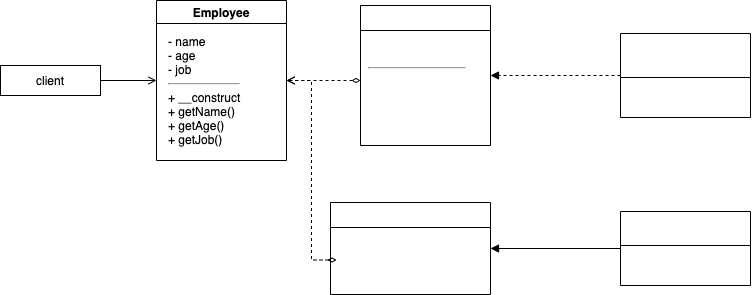

The diagram above was exported from draw.io. Its source (the exported page's mxGraphModel, read from the mxfile embedded in the PNG):
<mxGraphModel dx="615" dy="398" grid="1" gridSize="10" guides="1" tooltips="1" connect="1" arrows="1" fold="1" page="1" pageScale="1" pageWidth="827" pageHeight="1169" math="0" shadow="0">
  <root>
    <mxCell id="0" />
    <mxCell id="1" parent="0" />
    <mxCell id="23" style="edgeStyle=orthogonalEdgeStyle;rounded=0;orthogonalLoop=1;jettySize=auto;html=1;fontColor=#FFFFFF;startArrow=none;startFill=0;endArrow=open;endFill=0;entryX=0;entryY=0.5;entryDx=0;entryDy=0;" edge="1" parent="1" source="2" target="3">
      <mxGeometry relative="1" as="geometry">
        <mxPoint x="200" y="135" as="targetPoint" />
      </mxGeometry>
    </mxCell>
    <mxCell id="2" value="client" style="whiteSpace=wrap;html=1;" vertex="1" parent="1">
      <mxGeometry x="40" y="125" width="100" height="30" as="geometry" />
    </mxCell>
    <mxCell id="3" value="Employee" style="swimlane;" vertex="1" parent="1">
      <mxGeometry x="196" y="60" width="130" height="160" as="geometry" />
    </mxCell>
    <mxCell id="4" value="&lt;div style=&quot;&quot;&gt;&lt;span&gt;- name&lt;/span&gt;&lt;/div&gt;&lt;div style=&quot;&quot;&gt;&lt;span&gt;- age&lt;/span&gt;&lt;/div&gt;&lt;div style=&quot;&quot;&gt;&lt;span&gt;- job&lt;/span&gt;&lt;/div&gt;&lt;hr id=&quot;null&quot; style=&quot;&quot;&gt;&lt;div style=&quot;&quot;&gt;&lt;span&gt;+ __construct&lt;/span&gt;&lt;/div&gt;&lt;div style=&quot;&quot;&gt;&lt;span&gt;+ getName()&lt;/span&gt;&lt;/div&gt;&lt;div style=&quot;&quot;&gt;&lt;span&gt;+ getAge()&lt;/span&gt;&lt;/div&gt;&lt;div style=&quot;&quot;&gt;&lt;span&gt;+ getJob()&lt;/span&gt;&lt;/div&gt;" style="text;html=1;strokeColor=none;fillColor=none;align=left;verticalAlign=middle;whiteSpace=wrap;rounded=0;" vertex="1" parent="1">
      <mxGeometry x="206" y="90" width="100" height="120" as="geometry" />
    </mxCell>
    <mxCell id="13" style="edgeStyle=orthogonalEdgeStyle;rounded=0;orthogonalLoop=1;jettySize=auto;html=1;dashed=1;fontColor=#FFFFFF;startArrow=diamondThin;startFill=0;endArrow=open;endFill=0;entryX=1;entryY=0.5;entryDx=0;entryDy=0;" edge="1" parent="1" target="3">
      <mxGeometry relative="1" as="geometry">
        <mxPoint x="330" y="134" as="targetPoint" />
        <mxPoint x="400" y="140" as="sourcePoint" />
      </mxGeometry>
    </mxCell>
    <mxCell id="14" value="依存" style="edgeLabel;html=1;align=center;verticalAlign=middle;resizable=0;points=[];fontColor=#FFFFFF;" vertex="1" connectable="0" parent="13">
      <mxGeometry x="0.3912" y="2" relative="1" as="geometry">
        <mxPoint x="11" y="-16" as="offset" />
      </mxGeometry>
    </mxCell>
    <mxCell id="5" value="Employees" style="swimlane;fontColor=#FFFFFF;startSize=25;" vertex="1" parent="1">
      <mxGeometry x="400" y="65" width="130" height="140" as="geometry" />
    </mxCell>
    <mxCell id="6" value="&lt;font style=&quot;font-size: 12px&quot;&gt;- employees&lt;br&gt;&lt;hr id=&quot;null&quot;&gt;+ __construct&lt;br&gt;+ add( Employee )&lt;br&gt;+ getIterator()&lt;br&gt;&lt;/font&gt;" style="text;html=1;strokeColor=none;fillColor=none;align=left;verticalAlign=top;whiteSpace=wrap;rounded=0;fontColor=#FFFFFF;labelBackgroundColor=none;" vertex="1" parent="5">
      <mxGeometry x="6" y="35" width="106" height="76" as="geometry" />
    </mxCell>
    <mxCell id="9" style="edgeStyle=orthogonalEdgeStyle;rounded=0;orthogonalLoop=1;jettySize=auto;html=1;entryX=1;entryY=0.5;entryDx=0;entryDy=0;fontColor=#FFFFFF;dashed=1;endArrow=block;endFill=1;" edge="1" parent="1" source="7" target="5">
      <mxGeometry relative="1" as="geometry" />
    </mxCell>
    <mxCell id="10" value="implements" style="edgeLabel;html=1;align=center;verticalAlign=middle;resizable=0;points=[];fontColor=#FFFFFF;" vertex="1" connectable="0" parent="9">
      <mxGeometry y="-3" relative="1" as="geometry">
        <mxPoint y="-9" as="offset" />
      </mxGeometry>
    </mxCell>
    <mxCell id="7" value="&lt;&lt;Interface&gt;&gt;&#10;IteratorAggregate" style="swimlane;fontColor=#FFFFFF;startSize=44;" vertex="1" parent="1">
      <mxGeometry x="660" y="93" width="130" height="84" as="geometry" />
    </mxCell>
    <mxCell id="8" value="&lt;font style=&quot;font-size: 12px&quot;&gt;getIterator&lt;/font&gt;" style="text;html=1;strokeColor=none;fillColor=none;align=left;verticalAlign=middle;whiteSpace=wrap;rounded=0;fontColor=#FFFFFF;labelBackgroundColor=none;" vertex="1" parent="7">
      <mxGeometry x="14" y="54" width="96" height="20" as="geometry" />
    </mxCell>
    <mxCell id="15" value="SalesmanIterator" style="swimlane;fontColor=#FFFFFF;startSize=25;" vertex="1" parent="1">
      <mxGeometry x="370" y="262" width="160" height="92" as="geometry" />
    </mxCell>
    <mxCell id="16" value="&lt;font style=&quot;font-size: 12px&quot;&gt;+ __construct( Iterator )&lt;br&gt;+ accept()&lt;br&gt;&lt;/font&gt;" style="text;html=1;strokeColor=none;fillColor=none;align=left;verticalAlign=top;whiteSpace=wrap;rounded=0;fontColor=#FFFFFF;labelBackgroundColor=none;" vertex="1" parent="15">
      <mxGeometry x="6" y="35" width="144" height="45" as="geometry" />
    </mxCell>
    <mxCell id="17" style="edgeStyle=orthogonalEdgeStyle;rounded=0;orthogonalLoop=1;jettySize=auto;html=1;entryX=1;entryY=0.5;entryDx=0;entryDy=0;fontColor=#FFFFFF;endArrow=block;endFill=1;" edge="1" source="19" target="15" parent="1">
      <mxGeometry relative="1" as="geometry" />
    </mxCell>
    <mxCell id="18" value="extends" style="edgeLabel;html=1;align=center;verticalAlign=middle;resizable=0;points=[];fontColor=#FFFFFF;" vertex="1" connectable="0" parent="17">
      <mxGeometry y="-3" relative="1" as="geometry">
        <mxPoint y="-9" as="offset" />
      </mxGeometry>
    </mxCell>
    <mxCell id="19" value="FilterIterator" style="swimlane;fontColor=#FFFFFF;startSize=34;" vertex="1" parent="1">
      <mxGeometry x="660" y="271" width="130" height="74" as="geometry" />
    </mxCell>
    <mxCell id="20" value="&lt;font style=&quot;font-size: 12px&quot;&gt;getIterator&lt;/font&gt;" style="text;html=1;strokeColor=none;fillColor=none;align=left;verticalAlign=middle;whiteSpace=wrap;rounded=0;fontColor=#FFFFFF;labelBackgroundColor=none;" vertex="1" parent="19">
      <mxGeometry x="9" y="42" width="96" height="20" as="geometry" />
    </mxCell>
    <mxCell id="21" style="edgeStyle=orthogonalEdgeStyle;rounded=0;orthogonalLoop=1;jettySize=auto;html=1;entryX=1;entryY=0.5;entryDx=0;entryDy=0;dashed=1;fontColor=#FFFFFF;startArrow=diamondThin;startFill=0;endArrow=open;endFill=0;" edge="1" parent="1" source="16" target="3">
      <mxGeometry relative="1" as="geometry" />
    </mxCell>
    <mxCell id="22" value="依存" style="edgeLabel;html=1;align=center;verticalAlign=middle;resizable=0;points=[];fontColor=#FFFFFF;" vertex="1" connectable="0" parent="21">
      <mxGeometry x="-0.1213" y="-2" relative="1" as="geometry">
        <mxPoint x="15" as="offset" />
      </mxGeometry>
    </mxCell>
  </root>
</mxGraphModel>